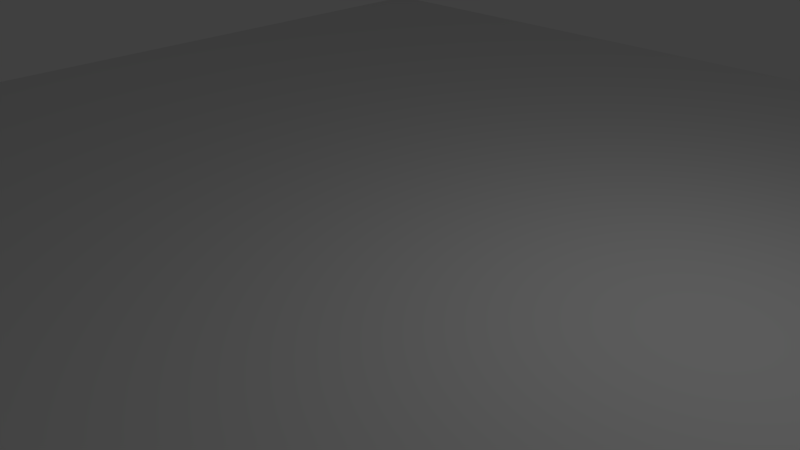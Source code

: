 # Source: cube.blend  (saved by Blender 2.76.0; exported with 4.5.12 LTS)
import bpy
from mathutils import Matrix  # noqa: F401  (used for matrix-valued properties, if any)

bpy.ops.wm.read_factory_settings(use_empty=True)
scene = bpy.context.scene
scene.name = 'Scene'

# ---- collections
col_collection_1 = bpy.data.collections.new('Collection 1'); scene.collection.children.link(col_collection_1)

# ---- world
world_world = bpy.data.worlds.new('World'); scene.world = world_world
world_world.color = (0.05088, 0.05088, 0.05088)
world_world.use_sun_shadow = False
world_world.sun_shadow_jitter_overblur = 0.0
world_world.cycles.sampling_method = 'MANUAL'
world_world.cycles.sample_map_resolution = 256

# ---- cameras
cam_camera = bpy.data.cameras.new('Camera')
cam_camera.clip_end = 100.0
cam_camera.lens = 35.0
cam_camera.sensor_width = 32.0
cam_camera.sensor_height = 18.0
cam_camera.ortho_scale = 7.314
cam_camera.dof.focus_distance = 0.0
cam_camera.dof.aperture_fstop = 128.0

# ---- lights
light_lamp = bpy.data.lights.new('Lamp', 'POINT')
light_lamp.transmission_factor = 0.0
light_lamp.cutoff_distance = 30.0
light_lamp.energy = 100.0
light_lamp.shadow_buffer_clip_start = 1.001
light_lamp.shadow_soft_size = 0.1
light_lamp.shadow_maximum_resolution = 0.006
light_lamp.use_absolute_resolution = True
light_lamp.cycles.use_multiple_importance_sampling = False

# ---- meshes
me_cube = bpy.data.meshes.new('Cube')
me_cube.from_pydata([(-10.0, -10.0, -0.3), (-10.0, -10.0, 0.3), (-10.0, 10.0, -0.3), (-10.0, 10.0, 0.3), (10.0, -10.0, -0.3), (10.0, -10.0, 0.3), (10.0, 10.0, -0.3), (10.0, 10.0, 0.3)], [], [(1, 3, 2, 0), (3, 7, 6, 2), (7, 5, 4, 6), (5, 1, 0, 4), (0, 2, 6, 4), (5, 7, 3, 1)])
me_cube.use_remesh_preserve_volume = False
me_cube.use_remesh_preserve_attributes = False
me_cube.use_mirror_vertex_groups = False
me_cube.update()

# ---- objects
ob_cube = bpy.data.objects.new('Cube', me_cube)
ob_lamp = bpy.data.objects.new('Lamp', light_lamp)
ob_camera = bpy.data.objects.new('Camera', cam_camera)

# ---- transforms, parenting, visibility, modifiers, constraints
ob_cube.location = (0.0, 0.0, 0.0)
ob_cube.lineart.crease_threshold = 0.0
ob_lamp.location = (4.076, 1.005, 5.904)
ob_lamp.rotation_euler = (0.6503, 0.05522, 1.866)
ob_lamp.lock_rotations_4d = False
ob_lamp.empty_display_type = 'ARROWS'
ob_lamp.color = (0.0, 0.0, 0.0, 0.0)
ob_lamp.lineart.crease_threshold = 0.0
ob_camera.location = (7.481, -6.508, 5.344)
ob_camera.rotation_euler = (1.109, 0.01082, 0.8149)
ob_camera.lock_rotations_4d = False
ob_camera.empty_display_type = 'ARROWS'
ob_camera.color = (0.0, 0.0, 0.0, 0.0)
ob_camera.display_type = 'WIRE'
ob_camera.lineart.crease_threshold = 0.0

# ---- collection membership
col_collection_1.objects.link(ob_cube)
col_collection_1.objects.link(ob_lamp)
col_collection_1.objects.link(ob_camera)

# ---- scene / render settings (as saved in the file)
scene.camera = ob_camera
scene.frame_start = 1; scene.frame_end = 250; scene.frame_set(1)
scene.render.engine = 'BLENDER_EEVEE_NEXT'
scene.render.resolution_percentage = 50
scene.render.dither_intensity = 0.0
scene.cycles.use_denoising = False
scene.cycles.samples = 10
scene.cycles.sampling_pattern = 'TABULATED_SOBOL'
scene.cycles.light_sampling_threshold = 0.0
scene.cycles.use_adaptive_sampling = False
scene.cycles.use_light_tree = False
scene.cycles.blur_glossy = 0.0
scene.cycles.pixel_filter_type = 'GAUSSIAN'
scene.cycles.sample_clamp_indirect = 0.0
scene.view_settings.view_transform = 'Standard'
bpy.context.view_layer.update()
